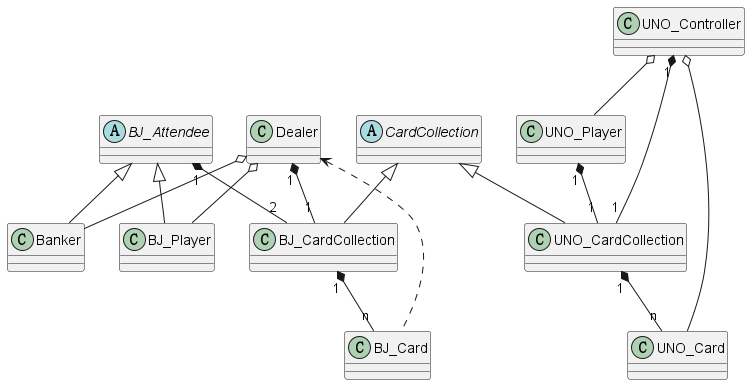

The diagram above was rendered by PlantUML. Its source (embedded in the PNG):
@startuml
abstract class BJ_Attendee{}
class UNO_Player{}
class Banker extends BJ_Attendee{}
class BJ_Player extends BJ_Attendee{}

abstract class CardCollection{}
class UNO_CardCollection extends CardCollection{}
class BJ_CardCollection extends CardCollection{}

class BJ_Card{}
class UNO_Card{}

class Dealer{}
class UNO_Controller{}


BJ_Attendee"1" *-- "2"BJ_CardCollection
UNO_Player"1" *-- "1"UNO_CardCollection

BJ_CardCollection"1" *-- "n"BJ_Card
UNO_CardCollection"1" *-- "n"UNO_Card

Dealer"1" *-- "1"BJ_CardCollection
Dealer o-- BJ_Player
Dealer o-- Banker
Dealer <.. BJ_Card

UNO_Controller o-- UNO_Card
UNO_Controller o-- UNO_Player
UNO_Controller"1" *-- "1"UNO_CardCollection

@enduml